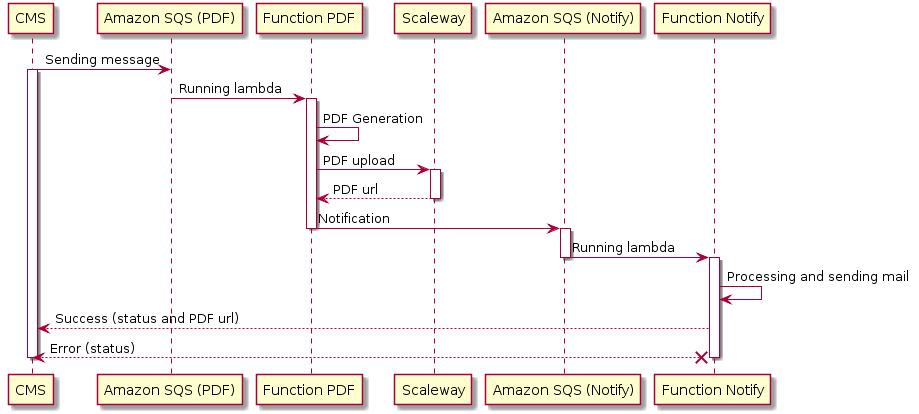

The diagram above was rendered by PlantUML. Its source (embedded in the PNG):
@startuml
CMS -> "Amazon SQS (PDF)": Sending message
activate "CMS"

"Amazon SQS (PDF)" -> "Function PDF": Running lambda
activate "Function PDF"

"Function PDF" -> "Function PDF": PDF Generation
"Function PDF" -> "Scaleway": PDF upload
activate "Scaleway"

"Scaleway" --> "Function PDF": PDF url
deactivate "Scaleway"

"Function PDF" -> "Amazon SQS (Notify)": Notification
deactivate "Function PDF"
activate "Amazon SQS (Notify)"

"Amazon SQS (Notify)" -> "Function Notify": Running lambda
deactivate "Amazon SQS (Notify)"

activate "Function Notify"
"Function Notify" -> "Function Notify": Processing and sending mail
"Function Notify" --> "CMS": Success (status and PDF url)
"Function Notify" x--> "CMS": Error (status)
deactivate "Function Notify"

deactivate "CMS"
@enduml